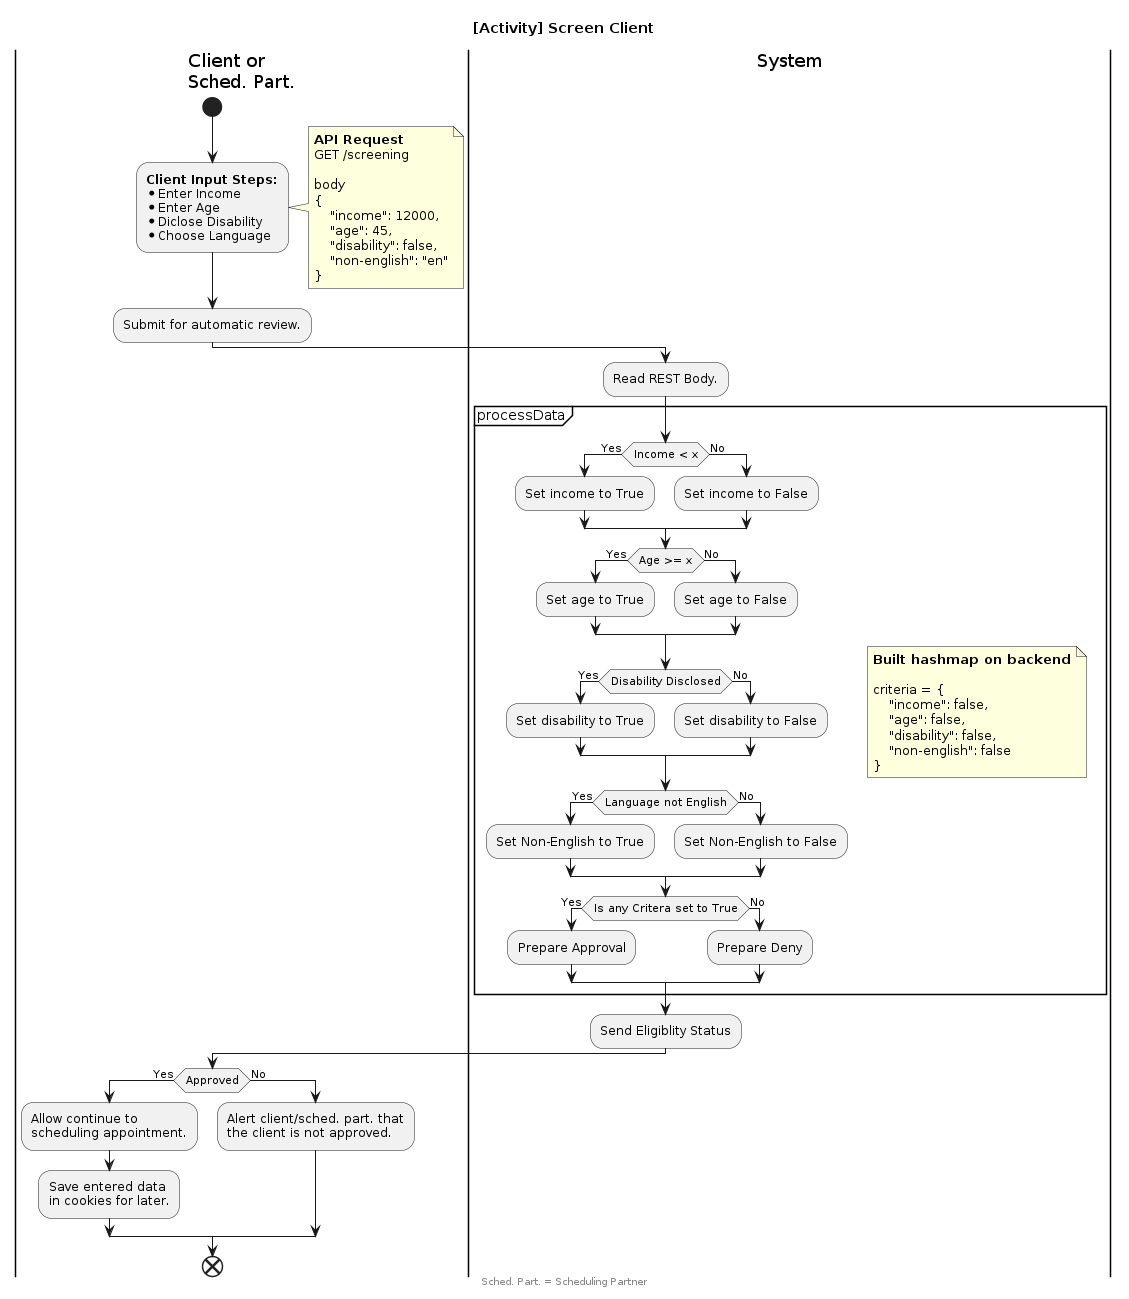

The diagram above was rendered by PlantUML. Its source (embedded in the PNG):
@startuml "activity_screen_client"
skinparam ConditionEndStyle hline
title "[Activity] Screen Client"

|Client or\nSched. Part.|
start
:<b>Client Input Steps:</b>
* Enter Income
* Enter Age
* Diclose Disability
* Choose Language;
note right
    **API Request**
    GET /screening
    <font:monospaced>
    body
    {
        "income": 12000,
        "age": 45,
        "disability": false,
        "non-english": "en"
    }
end note
:Submit for automatic review.;

|System|
:Read REST Body.;
partition "processData" {
    floating note right
        **Built hashmap on backend**
        <font:monospaced>
        criteria = {
            "income": false,
            "age": false,
            "disability": false,
            "non-english": false
        }
    end note
    if (Income < x) then (Yes)
        :Set income to True;
    else (No)
        :Set income to False;
    endif

    if (Age >= x) then (Yes)
        :Set age to True;
    else (No)
        :Set age to False;
    endif

    if (Disability Disclosed) then (Yes)
        :Set disability to True;
    else (No)
        :Set disability to False;
    endif

    if (Language not English) then (Yes)
        :Set Non-English to True;
    else (No)
        :Set Non-English to False;
    endif

    if (Is any Critera set to True) then (Yes)
        :Prepare Approval;
    else (No)
        :Prepare Deny;
    endif
}

:Send Eligiblity Status;

|Client or\nSched. Part.|
if (Approved) then (Yes)
    :Allow continue to\nscheduling appointment.;

    :Save entered data\nin cookies for later.;
else (No)
    :Alert client/sched. part. that\nthe client is not approved.;
endif

end
footer Sched. Part. = Scheduling Partner
@enduml